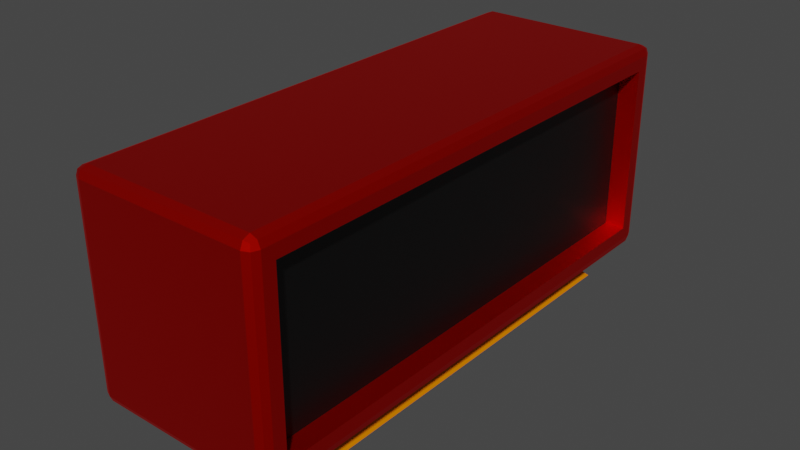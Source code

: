 # Source: digitalClock.blend  (saved by Blender 2.83.19; exported with 4.5.12 LTS)
import bpy
from mathutils import Matrix  # noqa: F401  (used for matrix-valued properties, if any)

bpy.ops.wm.read_factory_settings(use_empty=True)
scene = bpy.context.scene
scene.name = 'Scene'

# ---- collections
col_collection = bpy.data.collections.new('Collection'); scene.collection.children.link(col_collection)

# ---- materials (node trees are filled in below, after node groups)
mat_material = bpy.data.materials.new('Material')
mat_material.alpha_threshold = 0.0
mat_material.use_transparent_shadow = False
mat_material.diffuse_color = (1.0, 0.9551, 0.9551, 1.0)
mat_material.line_color = (0.0, 0.0, 0.0, 1.0)
mat_body = bpy.data.materials.new('Body')
mat_body.use_transparent_shadow = False
mat_screen = bpy.data.materials.new('Screen')
mat_screen.use_transparent_shadow = False
mat_base = bpy.data.materials.new('Base')
mat_base.use_transparent_shadow = False

# ---- material node trees
mat_body.use_nodes = True; mat_body.node_tree.nodes.clear()
_N = mat_body.node_tree.nodes; _L = mat_body.node_tree.links
n0 = _N.new('ShaderNodeBsdfPrincipled'); n0.name = 'Principled BSDF'; n0.location = (10, 300)
n0.distribution = 'GGX'
n0.subsurface_method = 'BURLEY'
n0.inputs[0].default_value = (1.0, 0.003986, 0.0, 1.0)
n0.inputs[1].default_value = 1.0
n0.inputs[3].default_value = 1.45
n0.inputs[13].default_value = 0.0
n0.inputs[27].default_value = (0.0, 0.0, 0.0, 1.0)
n0.inputs[28].default_value = 1.0
n1 = _N.new('ShaderNodeOutputMaterial'); n1.name = 'Material Output'; n1.location = (300, 300)
_L.new(n0.outputs[0], n1.inputs[0])
n1.is_active_output = True
mat_screen.use_nodes = True; mat_screen.node_tree.nodes.clear()
_N = mat_screen.node_tree.nodes; _L = mat_screen.node_tree.links
n0 = _N.new('ShaderNodeBsdfPrincipled'); n0.name = 'Principled BSDF'; n0.location = (10, 300)
n0.distribution = 'GGX'
n0.subsurface_method = 'BURLEY'
n0.inputs[0].default_value = (0.0, 0.0, 0.0, 1.0)
n0.inputs[2].default_value = 0.5021
n0.inputs[3].default_value = 1.45
n0.inputs[27].default_value = (0.0, 0.0, 0.0, 1.0)
n0.inputs[28].default_value = 1.0
n1 = _N.new('ShaderNodeOutputMaterial'); n1.name = 'Material Output'; n1.location = (300, 300)
_L.new(n0.outputs[0], n1.inputs[0])
n1.is_active_output = True
mat_base.use_nodes = True; mat_base.node_tree.nodes.clear()
_N = mat_base.node_tree.nodes; _L = mat_base.node_tree.links
n0 = _N.new('ShaderNodeBsdfPrincipled'); n0.name = 'Principled BSDF'; n0.location = (10, 300)
n0.distribution = 'GGX'
n0.subsurface_method = 'BURLEY'
n0.inputs[0].default_value = (0.8, 0.1995, 0.0, 1.0)
n0.inputs[3].default_value = 1.45
n0.inputs[13].default_value = 0.0
n0.inputs[27].default_value = (0.0, 0.0, 0.0, 1.0)
n0.inputs[28].default_value = 1.0
n1 = _N.new('ShaderNodeOutputMaterial'); n1.name = 'Material Output'; n1.location = (300, 300)
_L.new(n0.outputs[0], n1.inputs[0])
n1.is_active_output = True

# ---- world
world_world = bpy.data.worlds.new('World'); scene.world = world_world
world_world.use_nodes = True; world_world.node_tree.nodes.clear()
_N = world_world.node_tree.nodes; _L = world_world.node_tree.links
n0 = _N.new('ShaderNodeOutputWorld'); n0.name = 'World Output'; n0.location = (300, 300)
n1 = _N.new('ShaderNodeBackground'); n1.name = 'Background'; n1.location = (10, 300)
n1.inputs[0].default_value = (0.05088, 0.05088, 0.05088, 1.0)
_L.new(n1.outputs[0], n0.inputs[0])
n0.is_active_output = True
world_world.color = (0.05088, 0.05088, 0.05088)
world_world.use_sun_shadow = False
world_world.sun_shadow_jitter_overblur = 0.0

# ---- meshes
me_cube = bpy.data.meshes.new('Cube')
me_cube.from_pydata([(0.8669, 2.24, -0.7762), (1.0, 2.471, -1.0), (0.8669, -0.7691, -0.7762), (1.0, -1.0, -1.0), (0.01704, 2.24, -0.7762), (-0.116, 2.471, -1.0), (0.01704, -0.7691, -0.7762), (-0.116, -1.0, -1.0), (1.189, -1.155, -0.5683), (1.189, 2.626, -0.5683), (1.189, -1.155, 0.7481), (1.189, 2.626, 0.7481), (1.032, 2.626, -0.5683), (1.032, -1.155, -0.5683), (1.032, 2.626, 0.7481), (1.032, -1.155, 0.7481), (-0.2319, -1.329, -0.668), (-0.3054, -1.255, -0.668), (-0.2554, -1.242, -0.7469), (-0.2839, -1.307, -0.668), (-0.2792, -1.295, -0.7113), (-0.2905, -1.248, -0.7218), (-0.2429, -1.303, -0.7213), (-0.3054, 2.726, -0.668), (-0.2319, 2.799, -0.668), (-0.2554, 2.713, -0.7469), (-0.2839, 2.778, -0.668), (-0.2792, 2.765, -0.7113), (-0.2429, 2.774, -0.7213), (-0.2905, 2.718, -0.7218), (-0.2319, -1.329, 0.8477), (-0.2319, -1.255, 0.9213), (-0.3054, -1.255, 0.8477), (-0.2319, -1.307, 0.8997), (-0.2744, -1.298, 0.8902), (-0.2839, -1.255, 0.8997), (-0.2839, -1.307, 0.8477), (-0.3054, 2.726, 0.8477), (-0.2319, 2.726, 0.9213), (-0.2319, 2.799, 0.8477), (-0.2839, 2.726, 0.8997), (-0.2744, 2.768, 0.8902), (-0.2319, 2.778, 0.8997), (-0.2839, 2.778, 0.8477), (1.139, 2.713, -0.7469), (1.116, 2.799, -0.668), (1.189, 2.726, -0.668), (1.127, 2.774, -0.7213), (1.163, 2.765, -0.7113), (1.168, 2.778, -0.668), (1.174, 2.718, -0.7218), (1.116, -1.329, -0.668), (1.139, -1.242, -0.7469), (1.189, -1.255, -0.668), (1.127, -1.303, -0.7213), (1.163, -1.295, -0.7113), (1.174, -1.248, -0.7218), (1.168, -1.307, -0.668), (1.189, 2.726, 0.8477), (1.116, 2.799, 0.8477), (1.116, 2.726, 0.9213), (1.168, 2.778, 0.8477), (1.158, 2.768, 0.8902), (1.116, 2.778, 0.8997), (1.168, 2.726, 0.8997), (1.116, -1.329, 0.8477), (1.189, -1.255, 0.8477), (1.116, -1.255, 0.9213), (1.168, -1.307, 0.8477), (1.158, -1.298, 0.8902), (1.168, -1.255, 0.8997), (1.116, -1.307, 0.8997)], [], [(6, 2, 52, 18), (3, 2, 6, 7), (7, 6, 4, 5), (5, 1, 3, 7), (1, 0, 2, 3), (5, 4, 0, 1), (45, 24, 39, 59), (11, 9, 46, 58), (60, 38, 31, 67), (23, 17, 32, 37), (9, 8, 53, 46), (4, 6, 18, 25), (0, 4, 25, 44), (10, 8, 13, 15), (2, 0, 44, 52), (10, 11, 58, 66), (8, 10, 66, 53), (13, 12, 14, 15), (8, 9, 12, 13), (9, 11, 14, 12), (11, 10, 15, 14), (16, 19, 20, 22), (17, 21, 20, 19), (18, 22, 20, 21), (23, 26, 27, 29), (24, 28, 27, 26), (25, 29, 27, 28), (30, 33, 34, 36), (31, 35, 34, 33), (32, 36, 34, 35), (37, 40, 41, 43), (38, 42, 41, 40), (39, 43, 41, 42), (44, 47, 48, 50), (45, 49, 48, 47), (46, 50, 48, 49), (51, 54, 55, 57), (52, 56, 55, 54), (53, 57, 55, 56), (58, 61, 62, 64), (59, 63, 62, 61), (60, 64, 62, 63), (65, 68, 69, 71), (66, 70, 69, 68), (67, 71, 69, 70), (51, 16, 22, 54), (54, 22, 18, 52), (46, 53, 56, 50), (50, 56, 52, 44), (17, 23, 29, 21), (21, 29, 25, 18), (24, 45, 47, 28), (28, 47, 44, 25), (67, 31, 33, 71), (71, 33, 30, 65), (60, 67, 70, 64), (64, 70, 66, 58), (31, 38, 40, 35), (35, 40, 37, 32), (38, 60, 63, 42), (42, 63, 59, 39), (16, 30, 36, 19), (19, 36, 32, 17), (39, 24, 26, 43), (43, 26, 23, 37), (53, 66, 68, 57), (57, 68, 65, 51), (58, 46, 49, 61), (61, 49, 45, 59), (16, 51, 65, 30)])
me_cube.polygons.foreach_set('material_index', [1, 3, 3, 3, 3, 3, 1, 1, 1, 1, 1, 1, 1, 1, 1, 1, 1, 2, 1, 1, 1, 1, 1, 1, 1, 1, 1, 1, 1, 1, 1, 1, 1, 1, 1, 1, 1, 1, 1, 1, 1, 1, 1, 1, 1, 1, 1, 1, 1, 1, 1, 1, 1, 1, 1, 1, 1, 1, 1, 1, 1, 1, 1, 1, 1, 1, 1, 1, 1, 1])
_uv = me_cube.uv_layers.new(name='UVMap')
_uv.uv.foreach_set('vector', [0.625, 1.0, 0.625, 0.75, 0.625, 0.75, 0.625, 1.0, 0.375, 0.75, 0.625, 0.75, 0.625, 1.0, 0.375, 1.0, 0.375, 0.0, 0.625, 0.0, 0.625, 0.25, 0.375, 0.25, 0.125, 0.5, 0.375, 0.5, 0.375, 0.75, 0.125, 0.75, 0.375, 0.5, 0.625, 0.5, 0.625, 0.75, 0.375, 0.75, 0.375, 0.25, 0.625, 0.25, 0.625, 0.5, 0.375, 0.5, 0.625, 0.4877, 0.625, 0.2623, 0.625, 0.2623, 0.625, 0.4877, 0.625, 0.5105, 0.625, 0.5105, 0.625, 0.5045, 0.625, 0.5045, 0.6373, 0.5045, 0.8627, 0.5045, 0.8627, 0.7455, 0.6373, 0.7455, 0.625, 0.2455, 0.625, 0.004453, 0.625, 0.004453, 0.625, 0.2455, 0.625, 0.5105, 0.625, 0.7395, 0.625, 0.7455, 0.625, 0.5045, 0.625, 0.25, 0.625, 0.0, 0.625, 0.0, 0.625, 0.25, 0.625, 0.5, 0.625, 0.25, 0.625, 0.25, 0.625, 0.5, 0.625, 0.7395, 0.625, 0.7395, 0.625, 0.7395, 0.625, 0.7395, 0.625, 0.75, 0.625, 0.5, 0.625, 0.5, 0.625, 0.75, 0.625, 0.7395, 0.625, 0.5105, 0.625, 0.5045, 0.625, 0.7455, 0.625, 0.7395, 0.625, 0.7395, 0.625, 0.7455, 0.625, 0.7455, 0.625, 0.7395, 0.625, 0.5105, 0.625, 0.5105, 0.625, 0.7395, 0.625, 0.7395, 0.625, 0.5105, 0.625, 0.5105, 0.625, 0.7395, 0.625, 0.5105, 0.625, 0.5105, 0.625, 0.5105, 0.625, 0.5105, 0.625, 0.5105, 0.625, 0.7395, 0.625, 0.7395, 0.625, 0.5105, 0.625, 0.9877, 0.625, 1.0, 0.625, 1.0, 0.625, 0.9895, 0.625, 0.004453, 0.625, 0.004912, 0.625, 0.002063, 0.625, 0.0, 0.625, 1.0, 0.625, 0.9895, 0.625, 0.9956, 0.625, 1.009, 0.625, 0.2455, 0.625, 0.25, 0.625, 0.2508, 0.625, 0.2451, 0.625, 0.2623, 0.625, 0.2605, 0.625, 0.2508, 0.625, 0.25, 0.625, 0.25, 0.625, 0.2451, 0.625, 0.2508, 0.625, 0.2569, 0.625, 0.9877, 0.625, 0.9877, 0.625, 0.9948, 0.625, 1.0, 0.8627, 0.7455, 0.875, 0.7455, 0.875, 0.7481, 0.8627, 0.75, 0.625, 0.004453, 0.625, 0.0, 0.625, 0.0, 0.625, 0.004453, 0.625, 0.2455, 0.625, 0.2455, 0.625, 0.2481, 0.625, 0.25, 0.8627, 0.5045, 0.8627, 0.5, 0.8698, 0.5, 0.875, 0.5045, 0.625, 0.2623, 0.625, 0.25, 0.625, 0.25, 0.625, 0.2623, 0.625, 0.5, 0.625, 0.4895, 0.625, 0.4992, 0.625, 0.5092, 0.625, 0.4877, 0.625, 0.5, 0.625, 0.4992, 0.625, 0.4895, 0.625, 0.5045, 0.625, 0.5049, 0.625, 0.4992, 0.625, 0.5, 0.625, 0.7623, 0.625, 0.7605, 0.625, 0.7508, 0.625, 0.75, 0.625, 0.75, 0.625, 0.7451, 0.625, 0.7508, 0.625, 0.7569, 0.625, 0.7455, 0.625, 0.75, 0.625, 0.7508, 0.625, 0.7451, 0.625, 0.5045, 0.625, 0.5, 0.625, 0.4989, 0.625, 0.5045, 0.625, 0.4877, 0.625, 0.4877, 0.625, 0.4989, 0.625, 0.5, 0.6373, 0.5045, 0.625, 0.5045, 0.625, 0.4989, 0.6373, 0.5, 0.625, 0.7623, 0.625, 0.75, 0.6267, 0.7494, 0.625, 0.7623, 0.625, 0.7455, 0.625, 0.7455, 0.6267, 0.7494, 0.625, 0.75, 0.6373, 0.7455, 0.6373, 0.75, 0.6267, 0.7494, 0.625, 0.7455, 0.625, 0.7623, 0.625, 0.9877, 0.625, 0.9895, 0.625, 0.7605, 0.625, 0.7605, 0.625, 0.9895, 0.625, 1.0, 0.625, 0.75, 0.625, 0.5045, 0.625, 0.7455, 0.625, 0.7451, 0.625, 0.5049, 0.625, 0.5049, 0.625, 0.7451, 0.625, 0.75, 0.625, 0.5, 0.625, 0.004453, 0.625, 0.2455, 0.625, 0.2451, 0.625, 0.004912, 0.625, 0.004912, 0.625, 0.2451, 0.625, 0.25, 0.625, 0.0, 0.625, 0.2623, 0.625, 0.4877, 0.625, 0.4895, 0.625, 0.2605, 0.625, 0.2605, 0.625, 0.4895, 0.625, 0.5, 0.625, 0.25, 0.6373, 0.7455, 0.8627, 0.7455, 0.8627, 0.75, 0.6373, 0.75, 0.625, 0.7623, 0.625, 0.9877, 0.625, 0.9877, 0.625, 0.7623, 0.6373, 0.5045, 0.6373, 0.7455, 0.625, 0.7455, 0.625, 0.5045, 0.625, 0.5045, 0.625, 0.7455, 0.625, 0.7455, 0.625, 0.5045, 0.8627, 0.7455, 0.8627, 0.5045, 0.875, 0.5045, 0.875, 0.7455, 0.625, 0.004453, 0.625, 0.2455, 0.625, 0.2455, 0.625, 0.004453, 0.8627, 0.5045, 0.6373, 0.5045, 0.6373, 0.5, 0.8627, 0.5, 0.625, 0.2623, 0.625, 0.4877, 0.625, 0.4877, 0.625, 0.2623, 0.625, 0.9877, 0.625, 0.9877, 0.625, 1.0, 0.625, 1.0, 0.625, 0.0, 0.625, 0.0, 0.625, 0.004453, 0.625, 0.004453, 0.625, 0.2623, 0.625, 0.2623, 0.625, 0.25, 0.625, 0.25, 0.625, 0.25, 0.625, 0.25, 0.625, 0.2455, 0.625, 0.2455, 0.625, 0.7455, 0.625, 0.7455, 0.625, 0.75, 0.625, 0.75, 0.625, 0.75, 0.625, 0.75, 0.625, 0.7623, 0.625, 0.7623, 0.625, 0.5045, 0.625, 0.5045, 0.625, 0.5, 0.625, 0.5, 0.625, 0.5, 0.625, 0.5, 0.625, 0.4877, 0.625, 0.4877, 0.625, 0.9877, 0.625, 0.7623, 0.625, 0.7623, 0.625, 0.9877])
me_cube.materials.append(mat_material)
me_cube.materials.append(mat_body)
me_cube.materials.append(mat_screen)
me_cube.materials.append(mat_base)
me_cube.use_remesh_preserve_volume = False
me_cube.use_remesh_preserve_attributes = False
me_cube.use_mirror_vertex_groups = False
me_cube.update()

# ---- objects
ob_cube = bpy.data.objects.new('Cube', me_cube)

# ---- transforms, parenting, visibility, modifiers, constraints
ob_cube.location = (0.0, 0.0, 0.0)
ob_cube.lock_rotations_4d = False
ob_cube.empty_display_type = 'ARROWS'
ob_cube.lineart.crease_threshold = 0.0

# ---- collection membership
col_collection.objects.link(ob_cube)

# ---- scene / render settings (as saved in the file)
scene.frame_start = 1; scene.frame_end = 250; scene.frame_set(1)
scene.render.engine = 'BLENDER_EEVEE_NEXT'
scene.cycles.use_denoising = False
scene.cycles.samples = 128
scene.cycles.sampling_pattern = 'TABULATED_SOBOL'
scene.cycles.use_adaptive_sampling = False
scene.cycles.use_light_tree = False
scene.view_settings.view_transform = 'Filmic'
bpy.context.view_layer.update()

# ---- added for rendering (the .blend has no active camera and no usable light): camera, sun
cam_auto = bpy.data.cameras.new('AutoCamera')
cam_auto.lens = 50.0
cam_auto.sensor_width = 36.0
cam_auto.clip_end = 1000.0
ob_auto_camera = bpy.data.objects.new('AutoCamera', cam_auto)
scene.collection.objects.link(ob_auto_camera)
ob_auto_camera.location = (4.87589, -4.58537, 3.50775)
ob_auto_camera.rotation_euler = (1.09748, -7.21219e-08, 0.694738)
scene.camera = ob_auto_camera
light_auto_sun = bpy.data.lights.new('AutoSun', 'SUN')
light_auto_sun.energy = 3.0
light_auto_sun.angle = 0.0523599
ob_auto_sun = bpy.data.objects.new('AutoSun', light_auto_sun)
scene.collection.objects.link(ob_auto_sun)
ob_auto_sun.rotation_euler = (0.872665, 0.174533, 0.523599)
bpy.context.view_layer.update()

